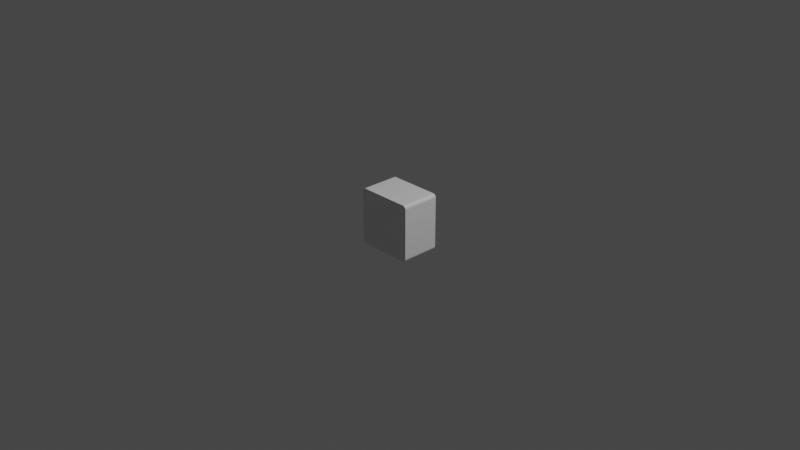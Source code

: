 # Source: mmp_panda_base.blend  (saved by Blender 2.82.7; exported with 4.5.12 LTS)
import bpy
from mathutils import Matrix  # noqa: F401  (used for matrix-valued properties, if any)

bpy.ops.wm.read_factory_settings(use_empty=True)
scene = bpy.context.scene
scene.name = 'Scene'

# ---- collections
col_collection = bpy.data.collections.new('Collection'); scene.collection.children.link(col_collection)

# ---- materials (node trees are filled in below, after node groups)
mat_material = bpy.data.materials.new('Material')
mat_material.alpha_threshold = 0.0
mat_material.use_transparent_shadow = False
mat_material.line_color = (0.0, 0.0, 0.0, 1.0)

# ---- material node trees
mat_material.use_nodes = True; mat_material.node_tree.nodes.clear()
_N = mat_material.node_tree.nodes; _L = mat_material.node_tree.links
n0 = _N.new('ShaderNodeOutputMaterial'); n0.name = 'Material Output'; n0.location = (300, 300)
n1 = _N.new('ShaderNodeBsdfPrincipled'); n1.name = 'Principled BSDF'; n1.location = (10, 300)
n1.distribution = 'GGX'
n1.subsurface_method = 'BURLEY'
n1.inputs[2].default_value = 0.4
n1.inputs[3].default_value = 1.45
n1.inputs[27].default_value = (0.0, 0.0, 0.0, 1.0)
n1.inputs[28].default_value = 1.0
_L.new(n1.outputs[0], n0.inputs[0])
n0.is_active_output = True

# ---- world
world_world = bpy.data.worlds.new('World'); scene.world = world_world
world_world.use_nodes = True; world_world.node_tree.nodes.clear()
_N = world_world.node_tree.nodes; _L = world_world.node_tree.links
n0 = _N.new('ShaderNodeOutputWorld'); n0.name = 'World Output'; n0.location = (300, 300)
n1 = _N.new('ShaderNodeBackground'); n1.name = 'Background'; n1.location = (10, 300)
n1.inputs[0].default_value = (0.05088, 0.05088, 0.05088, 1.0)
_L.new(n1.outputs[0], n0.inputs[0])
n0.is_active_output = True
world_world.color = (0.05088, 0.05088, 0.05088)
world_world.use_sun_shadow = False
world_world.sun_shadow_jitter_overblur = 0.0

# ---- cameras
cam_camera = bpy.data.cameras.new('Camera')
cam_camera.clip_end = 100.0
cam_camera.ortho_scale = 7.314

# ---- lights
light_light = bpy.data.lights.new('Light', 'POINT')
light_light.transmission_factor = 0.0
light_light.energy = 1000.0
light_light.shadow_soft_size = 0.1
light_light.shadow_maximum_resolution = 0.006
light_light.use_absolute_resolution = True

# ---- meshes
me_cube = bpy.data.meshes.new('Cube')
me_cube.from_pydata([(0.88, 1.0, 1.0), (1.0, 1.0, 0.88), (0.9034, 1.0, 0.9977), (0.9259, 1.0, 0.9909), (0.9467, 1.0, 0.9798), (0.9649, 1.0, 0.9649), (0.9798, 1.0, 0.9467), (0.9909, 1.0, 0.9259), (0.9977, 1.0, 0.9034), (1.0, 1.0, -0.88), (0.88, 1.0, -1.0), (0.9977, 1.0, -0.9034), (0.9909, 1.0, -0.9259), (0.9798, 1.0, -0.9467), (0.9649, 1.0, -0.9649), (0.9467, 1.0, -0.9798), (0.9259, 1.0, -0.9909), (0.9034, 1.0, -0.9977), (1.0, -1.0, 0.88), (0.88, -1.0, 1.0), (0.9977, -1.0, 0.9034), (0.9909, -1.0, 0.9259), (0.9798, -1.0, 0.9467), (0.9649, -1.0, 0.9649), (0.9467, -1.0, 0.9798), (0.9259, -1.0, 0.9909), (0.9034, -1.0, 0.9977), (0.88, -1.0, -1.0), (1.0, -1.0, -0.88), (0.9034, -1.0, -0.9977), (0.9259, -1.0, -0.9909), (0.9467, -1.0, -0.9798), (0.9649, -1.0, -0.9649), (0.9798, -1.0, -0.9467), (0.9909, -1.0, -0.9259), (0.9977, -1.0, -0.9034), (-1.0, 1.0, 0.88), (-0.88, 1.0, 1.0), (-0.9977, 1.0, 0.9034), (-0.9909, 1.0, 0.9259), (-0.9798, 1.0, 0.9467), (-0.9649, 1.0, 0.9649), (-0.9467, 1.0, 0.9798), (-0.9259, 1.0, 0.9909), (-0.9034, 1.0, 0.9977), (-0.88, 1.0, -1.0), (-1.0, 1.0, -0.88), (-0.9034, 1.0, -0.9977), (-0.9259, 1.0, -0.9909), (-0.9467, 1.0, -0.9798), (-0.9649, 1.0, -0.9649), (-0.9798, 1.0, -0.9467), (-0.9909, 1.0, -0.9259), (-0.9977, 1.0, -0.9034), (-0.88, -1.0, 1.0), (-1.0, -1.0, 0.88), (-0.9034, -1.0, 0.9977), (-0.9259, -1.0, 0.9909), (-0.9467, -1.0, 0.9798), (-0.9649, -1.0, 0.9649), (-0.9798, -1.0, 0.9467), (-0.9909, -1.0, 0.9259), (-0.9977, -1.0, 0.9034), (-1.0, -1.0, -0.88), (-0.88, -1.0, -1.0), (-0.9977, -1.0, -0.9034), (-0.9909, -1.0, -0.9259), (-0.9798, -1.0, -0.9467), (-0.9649, -1.0, -0.9649), (-0.9467, -1.0, -0.9798), (-0.9259, -1.0, -0.9909), (-0.9034, -1.0, -0.9977)], [], [(45, 10, 27, 64), (63, 55, 36, 46), (27, 29, 30, 31, 32, 33, 34, 35, 28, 18, 20, 21, 22, 23, 24, 25, 26, 19, 54, 56, 57, 58, 59, 60, 61, 62, 55, 63, 65, 66, 67, 68, 69, 70, 71, 64), (0, 37, 54, 19), (9, 1, 18, 28), (45, 64, 71, 47), (47, 71, 70, 48), (48, 70, 69, 49), (49, 69, 68, 50), (50, 68, 67, 51), (51, 67, 66, 52), (52, 66, 65, 53), (53, 65, 63, 46), (0, 19, 26, 2), (2, 26, 25, 3), (3, 25, 24, 4), (4, 24, 23, 5), (5, 23, 22, 6), (6, 22, 21, 7), (7, 21, 20, 8), (8, 20, 18, 1), (54, 37, 44, 56), (56, 44, 43, 57), (57, 43, 42, 58), (58, 42, 41, 59), (59, 41, 40, 60), (60, 40, 39, 61), (61, 39, 38, 62), (62, 38, 36, 55), (27, 10, 17, 29), (29, 17, 16, 30), (30, 16, 15, 31), (31, 15, 14, 32), (32, 14, 13, 33), (33, 13, 12, 34), (34, 12, 11, 35), (35, 11, 9, 28), (45, 47, 48, 49, 50, 51, 52, 53, 46, 36, 38, 39, 40, 41, 42, 43, 44, 37, 0, 2, 3, 4, 5, 6, 7, 8, 1, 9, 11, 12, 13, 14, 15, 16, 17, 10)])
_uv = me_cube.uv_layers.new(name='UVMap')
_uv.uv.foreach_set('vector', [0.14, 0.5, 0.36, 0.5, 0.36, 0.75, 0.14, 0.75, 0.39, 0.0, 0.61, 0.0, 0.61, 0.25, 0.39, 0.25, 0.375, 0.765, 0.367, 0.754, 0.3692, 0.7531, 0.3714, 0.7522, 0.3765, 0.7515, 0.3817, 0.7508, 0.3843, 0.7504, 0.3871, 0.7501, 0.39, 0.75, 0.61, 0.75, 0.6129, 0.7501, 0.6157, 0.7504, 0.6183, 0.7508, 0.6235, 0.7515, 0.6286, 0.7522, 0.6308, 0.7531, 0.633, 0.754, 0.625, 0.765, 0.625, 0.985, 0.6247, 0.9879, 0.6239, 0.9907, 0.6225, 0.9933, 0.6206, 0.9956, 0.6183, 0.9975, 0.6157, 0.9989, 0.6129, 0.9997, 0.61, 1.0, 0.39, 1.0, 0.3871, 0.9997, 0.3843, 0.9989, 0.3817, 0.9975, 0.3794, 0.9956, 0.3775, 0.9933, 0.3761, 0.9907, 0.3753, 0.9879, 0.375, 0.985, 0.64, 0.5, 0.86, 0.5, 0.86, 0.75, 0.64, 0.75, 0.39, 0.5, 0.61, 0.5, 0.61, 0.75, 0.39, 0.75, 0.14, 0.5, 0.14, 0.75, 0.1371, 0.75, 0.1371, 0.5, 0.1371, 0.5, 0.1371, 0.75, 0.1343, 0.75, 0.1343, 0.5, 0.1343, 0.5, 0.1343, 0.75, 0.1317, 0.75, 0.1317, 0.5, 0.1317, 0.5, 0.1317, 0.75, 0.125, 0.75, 0.125, 0.5, 0.375, 0.25, 0.375, 0.0, 0.3817, 0.0, 0.3817, 0.25, 0.3817, 0.25, 0.3817, 0.0, 0.3843, 0.0, 0.3843, 0.25, 0.3843, 0.25, 0.3843, 0.0, 0.3871, 0.0, 0.3871, 0.25, 0.3871, 0.25, 0.3871, 0.0, 0.39, 0.0, 0.39, 0.25, 0.64, 0.5, 0.64, 0.75, 0.633, 0.754, 0.633, 0.496, 0.633, 0.496, 0.633, 0.754, 0.6308, 0.7531, 0.6308, 0.4969, 0.6308, 0.4969, 0.6308, 0.7531, 0.6286, 0.7522, 0.6286, 0.4978, 0.6286, 0.4978, 0.6286, 0.7522, 0.6235, 0.7515, 0.6235, 0.4985, 0.6235, 0.4985, 0.6235, 0.7515, 0.6183, 0.7508, 0.6183, 0.4992, 0.6183, 0.4992, 0.6183, 0.7508, 0.6157, 0.7504, 0.6157, 0.4996, 0.6157, 0.4996, 0.6157, 0.7504, 0.6129, 0.7501, 0.6129, 0.4999, 0.6129, 0.4999, 0.6129, 0.7501, 0.61, 0.75, 0.61, 0.5, 0.86, 0.75, 0.86, 0.5, 0.8629, 0.5, 0.8629, 0.75, 0.8629, 0.75, 0.8629, 0.5, 0.8657, 0.5, 0.8657, 0.75, 0.8657, 0.75, 0.8657, 0.5, 0.8683, 0.5, 0.8683, 0.75, 0.8683, 0.75, 0.8683, 0.5, 0.875, 0.5, 0.875, 0.75, 0.625, 0.0, 0.625, 0.25, 0.6183, 0.25, 0.6183, 0.0, 0.6183, 0.0, 0.6183, 0.25, 0.6157, 0.25, 0.6157, 0.0, 0.6157, 0.0, 0.6157, 0.25, 0.6129, 0.25, 0.6129, 0.0, 0.6129, 0.0, 0.6129, 0.25, 0.61, 0.25, 0.61, 0.0, 0.36, 0.75, 0.36, 0.5, 0.367, 0.496, 0.367, 0.754, 0.367, 0.754, 0.367, 0.496, 0.3692, 0.4969, 0.3692, 0.7531, 0.3692, 0.7531, 0.3692, 0.4969, 0.3714, 0.4978, 0.3714, 0.7522, 0.3714, 0.7522, 0.3714, 0.4978, 0.3765, 0.4985, 0.3765, 0.7515, 0.3765, 0.7515, 0.3765, 0.4985, 0.3817, 0.4992, 0.3817, 0.7508, 0.3817, 0.7508, 0.3817, 0.4992, 0.3843, 0.4996, 0.3843, 0.7504, 0.3843, 0.7504, 0.3843, 0.4996, 0.3871, 0.4999, 0.3871, 0.7501, 0.3871, 0.7501, 0.3871, 0.4999, 0.39, 0.5, 0.39, 0.75, 0.375, 0.265, 0.3753, 0.2621, 0.3761, 0.2593, 0.3775, 0.2567, 0.3794, 0.2544, 0.3817, 0.2525, 0.3843, 0.2511, 0.3871, 0.2503, 0.39, 0.25, 0.61, 0.25, 0.6129, 0.2503, 0.6157, 0.2511, 0.6183, 0.2525, 0.6206, 0.2544, 0.6225, 0.2567, 0.6239, 0.2593, 0.6247, 0.2621, 0.625, 0.265, 0.625, 0.485, 0.633, 0.496, 0.6308, 0.4969, 0.6286, 0.4978, 0.6235, 0.4985, 0.6183, 0.4992, 0.6157, 0.4996, 0.6129, 0.4999, 0.61, 0.5, 0.39, 0.5, 0.3871, 0.4999, 0.3843, 0.4996, 0.3817, 0.4992, 0.3765, 0.4985, 0.3714, 0.4978, 0.3692, 0.4969, 0.367, 0.496, 0.375, 0.485])
me_cube.materials.append(mat_material)
me_cube.use_remesh_preserve_volume = False
me_cube.use_remesh_preserve_attributes = False
me_cube.use_mirror_vertex_groups = False
me_cube.update()

# ---- objects
ob_cube = bpy.data.objects.new('Cube', me_cube)
ob_light = bpy.data.objects.new('Light', light_light)
ob_camera = bpy.data.objects.new('Camera', cam_camera)

# ---- transforms, parenting, visibility, modifiers, constraints
ob_cube.location = (0.0, 0.0, 0.0)
ob_cube.scale = (0.31, 0.208, 0.31)
ob_cube.lock_rotations_4d = False
ob_cube.empty_display_type = 'ARROWS'
ob_cube.lineart.crease_threshold = 0.0
ob_light.location = (4.076, 1.005, 5.904)
ob_light.rotation_euler = (0.6503, 0.05522, 1.866)
ob_light.lock_rotations_4d = False
ob_light.empty_display_type = 'ARROWS'
ob_light.color = (0.0, 0.0, 0.0, 0.0)
ob_light.lineart.crease_threshold = 0.0
ob_camera.location = (7.359, -6.926, 4.958)
ob_camera.rotation_euler = (1.109, 0.0, 0.8149)
ob_camera.lock_rotations_4d = False
ob_camera.empty_display_type = 'ARROWS'
ob_camera.color = (0.0, 0.0, 0.0, 0.0)
ob_camera.display_type = 'WIRE'
ob_camera.lineart.crease_threshold = 0.0

# ---- collection membership
col_collection.objects.link(ob_cube)
col_collection.objects.link(ob_light)
col_collection.objects.link(ob_camera)

# ---- scene / render settings (as saved in the file)
scene.camera = ob_camera
scene.frame_start = 1; scene.frame_end = 250; scene.frame_set(1)
scene.render.engine = 'BLENDER_EEVEE_NEXT'
scene.cycles.use_denoising = False
scene.cycles.samples = 128
scene.cycles.sampling_pattern = 'TABULATED_SOBOL'
scene.cycles.use_adaptive_sampling = False
scene.cycles.use_light_tree = False
scene.view_settings.view_transform = 'Filmic'
bpy.context.view_layer.update()
